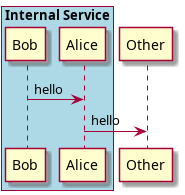

The diagram above was rendered by PlantUML. Its source (embedded in the PNG):
@startuml
box "Internal Service" #LightBlue
participant Bob
participant Alice
end box
participant Other
Bob -> Alice : hello
Alice -> Other : hello
@enduml